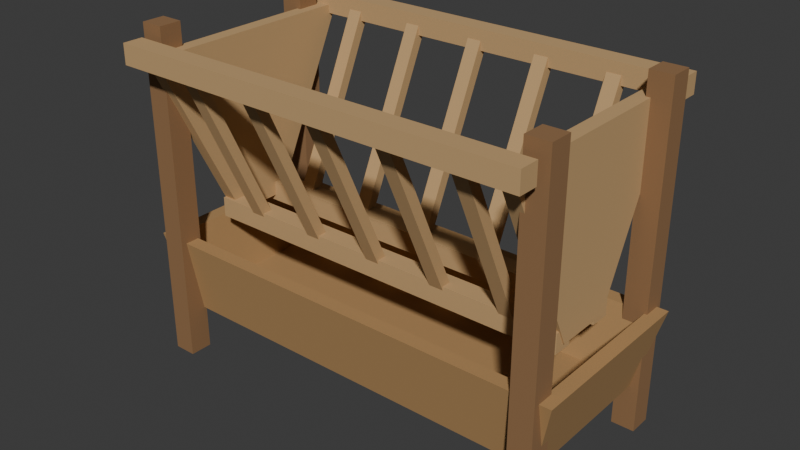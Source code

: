 # Source: source.blend  (saved by Blender 4.3.34; exported with 4.5.12 LTS)
import bpy
from mathutils import Matrix  # noqa: F401  (used for matrix-valued properties, if any)

bpy.ops.wm.read_factory_settings(use_empty=True)
scene = bpy.context.scene
scene.name = 'Scene'

# ---- collections
col_collection = bpy.data.collections.new('Collection'); scene.collection.children.link(col_collection)

# ---- materials (node trees are filled in below, after node groups)
mat_darktimberposts = bpy.data.materials.new('DarkTimberPosts')
mat_darktimberposts.diffuse_color = (0.28, 0.15, 0.065, 1.0)
mat_warmcatchtroughtimber = bpy.data.materials.new('WarmCatchTroughTimber')
mat_warmcatchtroughtimber.diffuse_color = (0.43, 0.25, 0.1, 1.0)
mat_lighthayracktimber = bpy.data.materials.new('LightHayRackTimber')
mat_lighthayracktimber.diffuse_color = (0.55, 0.35, 0.16, 1.0)

# ---- material node trees
mat_darktimberposts.use_nodes = True; mat_darktimberposts.node_tree.nodes.clear()
_N = mat_darktimberposts.node_tree.nodes; _L = mat_darktimberposts.node_tree.links
n0 = _N.new('ShaderNodeBsdfPrincipled'); n0.name = 'Principled BSDF'; n0.location = (10, 300)
n0.inputs[0].default_value = (0.28, 0.15, 0.065, 1.0)
n0.inputs[2].default_value = 0.9
n1 = _N.new('ShaderNodeOutputMaterial'); n1.name = 'Material Output'; n1.location = (300, 300)
_L.new(n0.outputs[0], n1.inputs[0])
n1.is_active_output = True
mat_warmcatchtroughtimber.use_nodes = True; mat_warmcatchtroughtimber.node_tree.nodes.clear()
_N = mat_warmcatchtroughtimber.node_tree.nodes; _L = mat_warmcatchtroughtimber.node_tree.links
n0 = _N.new('ShaderNodeBsdfPrincipled'); n0.name = 'Principled BSDF'; n0.location = (10, 300)
n0.inputs[0].default_value = (0.43, 0.25, 0.1, 1.0)
n0.inputs[2].default_value = 0.89
n1 = _N.new('ShaderNodeOutputMaterial'); n1.name = 'Material Output'; n1.location = (300, 300)
_L.new(n0.outputs[0], n1.inputs[0])
n1.is_active_output = True
mat_lighthayracktimber.use_nodes = True; mat_lighthayracktimber.node_tree.nodes.clear()
_N = mat_lighthayracktimber.node_tree.nodes; _L = mat_lighthayracktimber.node_tree.links
n0 = _N.new('ShaderNodeBsdfPrincipled'); n0.name = 'Principled BSDF'; n0.location = (10, 300)
n0.inputs[0].default_value = (0.55, 0.35, 0.16, 1.0)
n0.inputs[2].default_value = 0.87
n1 = _N.new('ShaderNodeOutputMaterial'); n1.name = 'Material Output'; n1.location = (300, 300)
_L.new(n0.outputs[0], n1.inputs[0])
n1.is_active_output = True

# ---- world
world_world = bpy.data.worlds.new('World'); scene.world = world_world
world_world.use_nodes = True; world_world.node_tree.nodes.clear()
_N = world_world.node_tree.nodes; _L = world_world.node_tree.links
n0 = _N.new('ShaderNodeOutputWorld'); n0.name = 'World Output'; n0.location = (300, 300)
n1 = _N.new('ShaderNodeBackground'); n1.name = 'Background'; n1.location = (10, 300)
n1.inputs[0].default_value = (0.05088, 0.05088, 0.05088, 1.0)
_L.new(n1.outputs[0], n0.inputs[0])
n0.is_active_output = True
world_world.color = (0.05088, 0.05088, 0.05088)
world_world.sun_shadow_jitter_overblur = 0.0

# ---- meshes
me_wholegroundmangerpost11 = bpy.data.meshes.new('WholeGroundMangerPost11')
me_wholegroundmangerpost11.from_pydata([(-0.74, -0.34, 0.0), (-0.66, -0.34, 0.0), (-0.66, -0.26, 0.0), (-0.74, -0.26, 0.0), (-0.74, -0.34, 1.18), (-0.66, -0.34, 1.18), (-0.66, -0.26, 1.18), (-0.74, -0.26, 1.18)], [], [(3, 2, 1, 0), (4, 5, 6, 7), (0, 1, 5, 4), (1, 2, 6, 5), (2, 3, 7, 6), (3, 0, 4, 7)])
me_wholegroundmangerpost11.materials.append(mat_darktimberposts)
me_wholegroundmangerpost11.materials.append(mat_warmcatchtroughtimber)
me_wholegroundmangerpost11.materials.append(mat_lighthayracktimber)
me_wholegroundmangerpost11.update()
me_wholegroundmangerpost12 = bpy.data.meshes.new('WholeGroundMangerPost12')
me_wholegroundmangerpost12.from_pydata([(-0.74, 0.26, 0.0), (-0.66, 0.26, 0.0), (-0.66, 0.34, 0.0), (-0.74, 0.34, 0.0), (-0.74, 0.26, 1.18), (-0.66, 0.26, 1.18), (-0.66, 0.34, 1.18), (-0.74, 0.34, 1.18)], [], [(3, 2, 1, 0), (4, 5, 6, 7), (0, 1, 5, 4), (1, 2, 6, 5), (2, 3, 7, 6), (3, 0, 4, 7)])
me_wholegroundmangerpost12.materials.append(mat_darktimberposts)
me_wholegroundmangerpost12.materials.append(mat_warmcatchtroughtimber)
me_wholegroundmangerpost12.materials.append(mat_lighthayracktimber)
me_wholegroundmangerpost12.update()
me_wholegroundmangerpost21 = bpy.data.meshes.new('WholeGroundMangerPost21')
me_wholegroundmangerpost21.from_pydata([(0.66, -0.34, 0.0), (0.74, -0.34, 0.0), (0.74, -0.26, 0.0), (0.66, -0.26, 0.0), (0.66, -0.34, 1.18), (0.74, -0.34, 1.18), (0.74, -0.26, 1.18), (0.66, -0.26, 1.18)], [], [(3, 2, 1, 0), (4, 5, 6, 7), (0, 1, 5, 4), (1, 2, 6, 5), (2, 3, 7, 6), (3, 0, 4, 7)])
me_wholegroundmangerpost21.materials.append(mat_darktimberposts)
me_wholegroundmangerpost21.materials.append(mat_warmcatchtroughtimber)
me_wholegroundmangerpost21.materials.append(mat_lighthayracktimber)
me_wholegroundmangerpost21.update()
me_wholegroundmangerpost22 = bpy.data.meshes.new('WholeGroundMangerPost22')
me_wholegroundmangerpost22.from_pydata([(0.66, 0.26, 0.0), (0.74, 0.26, 0.0), (0.74, 0.34, 0.0), (0.66, 0.34, 0.0), (0.66, 0.26, 1.18), (0.74, 0.26, 1.18), (0.74, 0.34, 1.18), (0.66, 0.34, 1.18)], [], [(3, 2, 1, 0), (4, 5, 6, 7), (0, 1, 5, 4), (1, 2, 6, 5), (2, 3, 7, 6), (3, 0, 4, 7)])
me_wholegroundmangerpost22.materials.append(mat_darktimberposts)
me_wholegroundmangerpost22.materials.append(mat_warmcatchtroughtimber)
me_wholegroundmangerpost22.materials.append(mat_lighthayracktimber)
me_wholegroundmangerpost22.update()
me_wholehollowlowercatchtrough = bpy.data.meshes.new('WholeHollowLowerCatchTrough')
me_wholehollowlowercatchtrough.from_pydata([(-0.71, -0.27, 0.16), (0.71, -0.27, 0.16), (0.71, 0.27, 0.16), (-0.71, 0.27, 0.16), (-0.78, -0.32, 0.43), (0.78, -0.32, 0.43), (0.78, 0.32, 0.43), (-0.78, 0.32, 0.43), (-0.73, -0.27, 0.43), (0.73, -0.27, 0.43), (0.73, 0.27, 0.43), (-0.73, 0.27, 0.43), (-0.68, -0.22, 0.21), (0.68, -0.22, 0.21), (0.68, 0.22, 0.21), (-0.68, 0.22, 0.21)], [], [(3, 2, 1, 0), (12, 13, 14, 15), (0, 1, 5, 4), (1, 2, 6, 5), (2, 3, 7, 6), (3, 0, 4, 7), (4, 5, 9, 8), (5, 6, 10, 9), (6, 7, 11, 10), (7, 4, 8, 11), (8, 9, 13, 12), (9, 10, 14, 13), (10, 11, 15, 14), (11, 8, 12, 15)])
me_wholehollowlowercatchtrough.polygons.foreach_set('material_index', [1, 1, 1, 1, 1, 1, 1, 1, 1, 1, 1, 1, 1, 1])
me_wholehollowlowercatchtrough.materials.append(mat_darktimberposts)
me_wholehollowlowercatchtrough.materials.append(mat_warmcatchtroughtimber)
me_wholehollowlowercatchtrough.materials.append(mat_lighthayracktimber)
me_wholehollowlowercatchtrough.update()
me_wholetaperedvrackendboard1 = bpy.data.meshes.new('WholeTaperedVRackEndBoard1')
me_wholetaperedvrackendboard1.from_pydata([(-0.675, -0.4, 1.1), (-0.675, -0.1, 0.48), (-0.675, 0.1, 0.48), (-0.675, 0.4, 1.1), (-0.625, -0.4, 1.1), (-0.625, -0.1, 0.48), (-0.625, 0.1, 0.48), (-0.625, 0.4, 1.1)], [], [(3, 2, 1, 0), (4, 5, 6, 7), (0, 1, 5, 4), (1, 2, 6, 5), (2, 3, 7, 6), (3, 0, 4, 7)])
me_wholetaperedvrackendboard1.polygons.foreach_set('material_index', [2, 2, 2, 2, 2, 2])
me_wholetaperedvrackendboard1.materials.append(mat_darktimberposts)
me_wholetaperedvrackendboard1.materials.append(mat_warmcatchtroughtimber)
me_wholetaperedvrackendboard1.materials.append(mat_lighthayracktimber)
me_wholetaperedvrackendboard1.update()
me_wholetaperedvrackendboard2 = bpy.data.meshes.new('WholeTaperedVRackEndBoard2')
me_wholetaperedvrackendboard2.from_pydata([(0.625, -0.4, 1.1), (0.625, -0.1, 0.48), (0.625, 0.1, 0.48), (0.625, 0.4, 1.1), (0.675, -0.4, 1.1), (0.675, -0.1, 0.48), (0.675, 0.1, 0.48), (0.675, 0.4, 1.1)], [], [(3, 2, 1, 0), (4, 5, 6, 7), (0, 1, 5, 4), (1, 2, 6, 5), (2, 3, 7, 6), (3, 0, 4, 7)])
me_wholetaperedvrackendboard2.polygons.foreach_set('material_index', [2, 2, 2, 2, 2, 2])
me_wholetaperedvrackendboard2.materials.append(mat_darktimberposts)
me_wholetaperedvrackendboard2.materials.append(mat_warmcatchtroughtimber)
me_wholetaperedvrackendboard2.materials.append(mat_lighthayracktimber)
me_wholetaperedvrackendboard2.update()
me_wholevrackupperlongrail1 = bpy.data.meshes.new('WholeVRackUpperLongRail1')
me_wholevrackupperlongrail1.from_pydata([(-0.72, -0.435, 1.07), (0.72, -0.435, 1.07), (0.72, -0.365, 1.07), (-0.72, -0.365, 1.07), (-0.72, -0.435, 1.14), (0.72, -0.435, 1.14), (0.72, -0.365, 1.14), (-0.72, -0.365, 1.14)], [], [(3, 2, 1, 0), (4, 5, 6, 7), (0, 1, 5, 4), (1, 2, 6, 5), (2, 3, 7, 6), (3, 0, 4, 7)])
me_wholevrackupperlongrail1.polygons.foreach_set('material_index', [2, 2, 2, 2, 2, 2])
me_wholevrackupperlongrail1.materials.append(mat_darktimberposts)
me_wholevrackupperlongrail1.materials.append(mat_warmcatchtroughtimber)
me_wholevrackupperlongrail1.materials.append(mat_lighthayracktimber)
me_wholevrackupperlongrail1.update()
me_wholevracklowerlongrail1 = bpy.data.meshes.new('WholeVRackLowerLongRail1')
me_wholevracklowerlongrail1.from_pydata([(-0.67, -0.135, 0.46), (0.67, -0.135, 0.46), (0.67, -0.065, 0.46), (-0.67, -0.065, 0.46), (-0.67, -0.135, 0.53), (0.67, -0.135, 0.53), (0.67, -0.065, 0.53), (-0.67, -0.065, 0.53)], [], [(3, 2, 1, 0), (4, 5, 6, 7), (0, 1, 5, 4), (1, 2, 6, 5), (2, 3, 7, 6), (3, 0, 4, 7)])
me_wholevracklowerlongrail1.polygons.foreach_set('material_index', [2, 2, 2, 2, 2, 2])
me_wholevracklowerlongrail1.materials.append(mat_darktimberposts)
me_wholevracklowerlongrail1.materials.append(mat_warmcatchtroughtimber)
me_wholevracklowerlongrail1.materials.append(mat_lighthayracktimber)
me_wholevracklowerlongrail1.update()
me_wholeinwardslopinghayslat11 = bpy.data.meshes.new('WholeInwardSlopingHaySlat11')
me_wholeinwardslopinghayslat11.from_pydata([(-0.525, -0.1214, 0.4875), (-0.475, -0.1214, 0.4875), (-0.475, -0.08864, 0.5025), (-0.525, -0.08864, 0.5025), (-0.525, -0.3964, 1.088), (-0.475, -0.3964, 1.088), (-0.475, -0.3636, 1.102), (-0.525, -0.3636, 1.102)], [], [(3, 2, 1, 0), (4, 5, 6, 7), (0, 1, 5, 4), (1, 2, 6, 5), (2, 3, 7, 6), (3, 0, 4, 7)])
me_wholeinwardslopinghayslat11.polygons.foreach_set('material_index', [2, 2, 2, 2, 2, 2])
me_wholeinwardslopinghayslat11.materials.append(mat_darktimberposts)
me_wholeinwardslopinghayslat11.materials.append(mat_warmcatchtroughtimber)
me_wholeinwardslopinghayslat11.materials.append(mat_lighthayracktimber)
me_wholeinwardslopinghayslat11.update()
me_wholeinwardslopinghayslat12 = bpy.data.meshes.new('WholeInwardSlopingHaySlat12')
me_wholeinwardslopinghayslat12.from_pydata([(-0.275, -0.1214, 0.4875), (-0.225, -0.1214, 0.4875), (-0.225, -0.08864, 0.5025), (-0.275, -0.08864, 0.5025), (-0.275, -0.3964, 1.088), (-0.225, -0.3964, 1.088), (-0.225, -0.3636, 1.102), (-0.275, -0.3636, 1.102)], [], [(3, 2, 1, 0), (4, 5, 6, 7), (0, 1, 5, 4), (1, 2, 6, 5), (2, 3, 7, 6), (3, 0, 4, 7)])
me_wholeinwardslopinghayslat12.polygons.foreach_set('material_index', [2, 2, 2, 2, 2, 2])
me_wholeinwardslopinghayslat12.materials.append(mat_darktimberposts)
me_wholeinwardslopinghayslat12.materials.append(mat_warmcatchtroughtimber)
me_wholeinwardslopinghayslat12.materials.append(mat_lighthayracktimber)
me_wholeinwardslopinghayslat12.update()
me_wholeinwardslopinghayslat13 = bpy.data.meshes.new('WholeInwardSlopingHaySlat13')
me_wholeinwardslopinghayslat13.from_pydata([(-0.025, -0.1214, 0.4875), (0.025, -0.1214, 0.4875), (0.025, -0.08864, 0.5025), (-0.025, -0.08864, 0.5025), (-0.025, -0.3964, 1.088), (0.025, -0.3964, 1.088), (0.025, -0.3636, 1.102), (-0.025, -0.3636, 1.102)], [], [(3, 2, 1, 0), (4, 5, 6, 7), (0, 1, 5, 4), (1, 2, 6, 5), (2, 3, 7, 6), (3, 0, 4, 7)])
me_wholeinwardslopinghayslat13.polygons.foreach_set('material_index', [2, 2, 2, 2, 2, 2])
me_wholeinwardslopinghayslat13.materials.append(mat_darktimberposts)
me_wholeinwardslopinghayslat13.materials.append(mat_warmcatchtroughtimber)
me_wholeinwardslopinghayslat13.materials.append(mat_lighthayracktimber)
me_wholeinwardslopinghayslat13.update()
me_wholeinwardslopinghayslat14 = bpy.data.meshes.new('WholeInwardSlopingHaySlat14')
me_wholeinwardslopinghayslat14.from_pydata([(0.225, -0.1214, 0.4875), (0.275, -0.1214, 0.4875), (0.275, -0.08864, 0.5025), (0.225, -0.08864, 0.5025), (0.225, -0.3964, 1.088), (0.275, -0.3964, 1.088), (0.275, -0.3636, 1.102), (0.225, -0.3636, 1.102)], [], [(3, 2, 1, 0), (4, 5, 6, 7), (0, 1, 5, 4), (1, 2, 6, 5), (2, 3, 7, 6), (3, 0, 4, 7)])
me_wholeinwardslopinghayslat14.polygons.foreach_set('material_index', [2, 2, 2, 2, 2, 2])
me_wholeinwardslopinghayslat14.materials.append(mat_darktimberposts)
me_wholeinwardslopinghayslat14.materials.append(mat_warmcatchtroughtimber)
me_wholeinwardslopinghayslat14.materials.append(mat_lighthayracktimber)
me_wholeinwardslopinghayslat14.update()
me_wholeinwardslopinghayslat15 = bpy.data.meshes.new('WholeInwardSlopingHaySlat15')
me_wholeinwardslopinghayslat15.from_pydata([(0.475, -0.1214, 0.4875), (0.525, -0.1214, 0.4875), (0.525, -0.08864, 0.5025), (0.475, -0.08864, 0.5025), (0.475, -0.3964, 1.088), (0.525, -0.3964, 1.088), (0.525, -0.3636, 1.102), (0.475, -0.3636, 1.102)], [], [(3, 2, 1, 0), (4, 5, 6, 7), (0, 1, 5, 4), (1, 2, 6, 5), (2, 3, 7, 6), (3, 0, 4, 7)])
me_wholeinwardslopinghayslat15.polygons.foreach_set('material_index', [2, 2, 2, 2, 2, 2])
me_wholeinwardslopinghayslat15.materials.append(mat_darktimberposts)
me_wholeinwardslopinghayslat15.materials.append(mat_warmcatchtroughtimber)
me_wholeinwardslopinghayslat15.materials.append(mat_lighthayracktimber)
me_wholeinwardslopinghayslat15.update()
me_wholevrackupperlongrail2 = bpy.data.meshes.new('WholeVRackUpperLongRail2')
me_wholevrackupperlongrail2.from_pydata([(-0.72, 0.365, 1.07), (0.72, 0.365, 1.07), (0.72, 0.435, 1.07), (-0.72, 0.435, 1.07), (-0.72, 0.365, 1.14), (0.72, 0.365, 1.14), (0.72, 0.435, 1.14), (-0.72, 0.435, 1.14)], [], [(3, 2, 1, 0), (4, 5, 6, 7), (0, 1, 5, 4), (1, 2, 6, 5), (2, 3, 7, 6), (3, 0, 4, 7)])
me_wholevrackupperlongrail2.polygons.foreach_set('material_index', [2, 2, 2, 2, 2, 2])
me_wholevrackupperlongrail2.materials.append(mat_darktimberposts)
me_wholevrackupperlongrail2.materials.append(mat_warmcatchtroughtimber)
me_wholevrackupperlongrail2.materials.append(mat_lighthayracktimber)
me_wholevrackupperlongrail2.update()
me_wholevracklowerlongrail2 = bpy.data.meshes.new('WholeVRackLowerLongRail2')
me_wholevracklowerlongrail2.from_pydata([(-0.67, 0.065, 0.46), (0.67, 0.065, 0.46), (0.67, 0.135, 0.46), (-0.67, 0.135, 0.46), (-0.67, 0.065, 0.53), (0.67, 0.065, 0.53), (0.67, 0.135, 0.53), (-0.67, 0.135, 0.53)], [], [(3, 2, 1, 0), (4, 5, 6, 7), (0, 1, 5, 4), (1, 2, 6, 5), (2, 3, 7, 6), (3, 0, 4, 7)])
me_wholevracklowerlongrail2.polygons.foreach_set('material_index', [2, 2, 2, 2, 2, 2])
me_wholevracklowerlongrail2.materials.append(mat_darktimberposts)
me_wholevracklowerlongrail2.materials.append(mat_warmcatchtroughtimber)
me_wholevracklowerlongrail2.materials.append(mat_lighthayracktimber)
me_wholevracklowerlongrail2.update()
me_wholeinwardslopinghayslat21 = bpy.data.meshes.new('WholeInwardSlopingHaySlat21')
me_wholeinwardslopinghayslat21.from_pydata([(-0.525, 0.08864, 0.5025), (-0.475, 0.08864, 0.5025), (-0.475, 0.1214, 0.4875), (-0.525, 0.1214, 0.4875), (-0.525, 0.3636, 1.102), (-0.475, 0.3636, 1.102), (-0.475, 0.3964, 1.088), (-0.525, 0.3964, 1.088)], [], [(3, 2, 1, 0), (4, 5, 6, 7), (0, 1, 5, 4), (1, 2, 6, 5), (2, 3, 7, 6), (3, 0, 4, 7)])
me_wholeinwardslopinghayslat21.polygons.foreach_set('material_index', [2, 2, 2, 2, 2, 2])
me_wholeinwardslopinghayslat21.materials.append(mat_darktimberposts)
me_wholeinwardslopinghayslat21.materials.append(mat_warmcatchtroughtimber)
me_wholeinwardslopinghayslat21.materials.append(mat_lighthayracktimber)
me_wholeinwardslopinghayslat21.update()
me_wholeinwardslopinghayslat22 = bpy.data.meshes.new('WholeInwardSlopingHaySlat22')
me_wholeinwardslopinghayslat22.from_pydata([(-0.275, 0.08864, 0.5025), (-0.225, 0.08864, 0.5025), (-0.225, 0.1214, 0.4875), (-0.275, 0.1214, 0.4875), (-0.275, 0.3636, 1.102), (-0.225, 0.3636, 1.102), (-0.225, 0.3964, 1.088), (-0.275, 0.3964, 1.088)], [], [(3, 2, 1, 0), (4, 5, 6, 7), (0, 1, 5, 4), (1, 2, 6, 5), (2, 3, 7, 6), (3, 0, 4, 7)])
me_wholeinwardslopinghayslat22.polygons.foreach_set('material_index', [2, 2, 2, 2, 2, 2])
me_wholeinwardslopinghayslat22.materials.append(mat_darktimberposts)
me_wholeinwardslopinghayslat22.materials.append(mat_warmcatchtroughtimber)
me_wholeinwardslopinghayslat22.materials.append(mat_lighthayracktimber)
me_wholeinwardslopinghayslat22.update()
me_wholeinwardslopinghayslat23 = bpy.data.meshes.new('WholeInwardSlopingHaySlat23')
me_wholeinwardslopinghayslat23.from_pydata([(-0.025, 0.08864, 0.5025), (0.025, 0.08864, 0.5025), (0.025, 0.1214, 0.4875), (-0.025, 0.1214, 0.4875), (-0.025, 0.3636, 1.102), (0.025, 0.3636, 1.102), (0.025, 0.3964, 1.088), (-0.025, 0.3964, 1.088)], [], [(3, 2, 1, 0), (4, 5, 6, 7), (0, 1, 5, 4), (1, 2, 6, 5), (2, 3, 7, 6), (3, 0, 4, 7)])
me_wholeinwardslopinghayslat23.polygons.foreach_set('material_index', [2, 2, 2, 2, 2, 2])
me_wholeinwardslopinghayslat23.materials.append(mat_darktimberposts)
me_wholeinwardslopinghayslat23.materials.append(mat_warmcatchtroughtimber)
me_wholeinwardslopinghayslat23.materials.append(mat_lighthayracktimber)
me_wholeinwardslopinghayslat23.update()
me_wholeinwardslopinghayslat24 = bpy.data.meshes.new('WholeInwardSlopingHaySlat24')
me_wholeinwardslopinghayslat24.from_pydata([(0.225, 0.08864, 0.5025), (0.275, 0.08864, 0.5025), (0.275, 0.1214, 0.4875), (0.225, 0.1214, 0.4875), (0.225, 0.3636, 1.102), (0.275, 0.3636, 1.102), (0.275, 0.3964, 1.088), (0.225, 0.3964, 1.088)], [], [(3, 2, 1, 0), (4, 5, 6, 7), (0, 1, 5, 4), (1, 2, 6, 5), (2, 3, 7, 6), (3, 0, 4, 7)])
me_wholeinwardslopinghayslat24.polygons.foreach_set('material_index', [2, 2, 2, 2, 2, 2])
me_wholeinwardslopinghayslat24.materials.append(mat_darktimberposts)
me_wholeinwardslopinghayslat24.materials.append(mat_warmcatchtroughtimber)
me_wholeinwardslopinghayslat24.materials.append(mat_lighthayracktimber)
me_wholeinwardslopinghayslat24.update()
me_wholeinwardslopinghayslat25 = bpy.data.meshes.new('WholeInwardSlopingHaySlat25')
me_wholeinwardslopinghayslat25.from_pydata([(0.475, 0.08864, 0.5025), (0.525, 0.08864, 0.5025), (0.525, 0.1214, 0.4875), (0.475, 0.1214, 0.4875), (0.475, 0.3636, 1.102), (0.525, 0.3636, 1.102), (0.525, 0.3964, 1.088), (0.475, 0.3964, 1.088)], [], [(3, 2, 1, 0), (4, 5, 6, 7), (0, 1, 5, 4), (1, 2, 6, 5), (2, 3, 7, 6), (3, 0, 4, 7)])
me_wholeinwardslopinghayslat25.polygons.foreach_set('material_index', [2, 2, 2, 2, 2, 2])
me_wholeinwardslopinghayslat25.materials.append(mat_darktimberposts)
me_wholeinwardslopinghayslat25.materials.append(mat_warmcatchtroughtimber)
me_wholeinwardslopinghayslat25.materials.append(mat_lighthayracktimber)
me_wholeinwardslopinghayslat25.update()

# ---- objects
ob_oneemptyvrackhaymanger = bpy.data.objects.new('OneEmptyVRackHayManger', None)
ob_wholegroundmangerpost11 = bpy.data.objects.new('WholeGroundMangerPost11', me_wholegroundmangerpost11)
ob_wholegroundmangerpost12 = bpy.data.objects.new('WholeGroundMangerPost12', me_wholegroundmangerpost12)
ob_wholegroundmangerpost21 = bpy.data.objects.new('WholeGroundMangerPost21', me_wholegroundmangerpost21)
ob_wholegroundmangerpost22 = bpy.data.objects.new('WholeGroundMangerPost22', me_wholegroundmangerpost22)
ob_wholehollowlowercatchtrough = bpy.data.objects.new('WholeHollowLowerCatchTrough', me_wholehollowlowercatchtrough)
ob_wholetaperedvrackendboard1 = bpy.data.objects.new('WholeTaperedVRackEndBoard1', me_wholetaperedvrackendboard1)
ob_wholetaperedvrackendboard2 = bpy.data.objects.new('WholeTaperedVRackEndBoard2', me_wholetaperedvrackendboard2)
ob_wholevrackupperlongrail1 = bpy.data.objects.new('WholeVRackUpperLongRail1', me_wholevrackupperlongrail1)
ob_wholevracklowerlongrail1 = bpy.data.objects.new('WholeVRackLowerLongRail1', me_wholevracklowerlongrail1)
ob_wholeinwardslopinghayslat11 = bpy.data.objects.new('WholeInwardSlopingHaySlat11', me_wholeinwardslopinghayslat11)
ob_wholeinwardslopinghayslat12 = bpy.data.objects.new('WholeInwardSlopingHaySlat12', me_wholeinwardslopinghayslat12)
ob_wholeinwardslopinghayslat13 = bpy.data.objects.new('WholeInwardSlopingHaySlat13', me_wholeinwardslopinghayslat13)
ob_wholeinwardslopinghayslat14 = bpy.data.objects.new('WholeInwardSlopingHaySlat14', me_wholeinwardslopinghayslat14)
ob_wholeinwardslopinghayslat15 = bpy.data.objects.new('WholeInwardSlopingHaySlat15', me_wholeinwardslopinghayslat15)
ob_wholevrackupperlongrail2 = bpy.data.objects.new('WholeVRackUpperLongRail2', me_wholevrackupperlongrail2)
ob_wholevracklowerlongrail2 = bpy.data.objects.new('WholeVRackLowerLongRail2', me_wholevracklowerlongrail2)
ob_wholeinwardslopinghayslat21 = bpy.data.objects.new('WholeInwardSlopingHaySlat21', me_wholeinwardslopinghayslat21)
ob_wholeinwardslopinghayslat22 = bpy.data.objects.new('WholeInwardSlopingHaySlat22', me_wholeinwardslopinghayslat22)
ob_wholeinwardslopinghayslat23 = bpy.data.objects.new('WholeInwardSlopingHaySlat23', me_wholeinwardslopinghayslat23)
ob_wholeinwardslopinghayslat24 = bpy.data.objects.new('WholeInwardSlopingHaySlat24', me_wholeinwardslopinghayslat24)
ob_wholeinwardslopinghayslat25 = bpy.data.objects.new('WholeInwardSlopingHaySlat25', me_wholeinwardslopinghayslat25)

# ---- transforms, parenting, visibility, modifiers, constraints
ob_oneemptyvrackhaymanger.location = (0.0, 0.0, 0.0)
ob_wholegroundmangerpost11.parent = ob_oneemptyvrackhaymanger
ob_wholegroundmangerpost11.location = (0.0, 0.0, 0.0)
ob_wholegroundmangerpost12.parent = ob_oneemptyvrackhaymanger
ob_wholegroundmangerpost12.location = (0.0, 0.0, 0.0)
ob_wholegroundmangerpost21.parent = ob_oneemptyvrackhaymanger
ob_wholegroundmangerpost21.location = (0.0, 0.0, 0.0)
ob_wholegroundmangerpost22.parent = ob_oneemptyvrackhaymanger
ob_wholegroundmangerpost22.location = (0.0, 0.0, 0.0)
ob_wholehollowlowercatchtrough.parent = ob_oneemptyvrackhaymanger
ob_wholehollowlowercatchtrough.location = (0.0, 0.0, 0.0)
ob_wholetaperedvrackendboard1.parent = ob_oneemptyvrackhaymanger
ob_wholetaperedvrackendboard1.location = (0.0, 0.0, 0.0)
ob_wholetaperedvrackendboard2.parent = ob_oneemptyvrackhaymanger
ob_wholetaperedvrackendboard2.location = (0.0, 0.0, 0.0)
ob_wholevrackupperlongrail1.parent = ob_oneemptyvrackhaymanger
ob_wholevrackupperlongrail1.location = (0.0, 0.0, 0.0)
ob_wholevracklowerlongrail1.parent = ob_oneemptyvrackhaymanger
ob_wholevracklowerlongrail1.location = (0.0, 0.0, 0.0)
ob_wholeinwardslopinghayslat11.parent = ob_oneemptyvrackhaymanger
ob_wholeinwardslopinghayslat11.location = (0.0, 0.0, 0.0)
ob_wholeinwardslopinghayslat12.parent = ob_oneemptyvrackhaymanger
ob_wholeinwardslopinghayslat12.location = (0.0, 0.0, 0.0)
ob_wholeinwardslopinghayslat13.parent = ob_oneemptyvrackhaymanger
ob_wholeinwardslopinghayslat13.location = (0.0, 0.0, 0.0)
ob_wholeinwardslopinghayslat14.parent = ob_oneemptyvrackhaymanger
ob_wholeinwardslopinghayslat14.location = (0.0, 0.0, 0.0)
ob_wholeinwardslopinghayslat15.parent = ob_oneemptyvrackhaymanger
ob_wholeinwardslopinghayslat15.location = (0.0, 0.0, 0.0)
ob_wholevrackupperlongrail2.parent = ob_oneemptyvrackhaymanger
ob_wholevrackupperlongrail2.location = (0.0, 0.0, 0.0)
ob_wholevracklowerlongrail2.parent = ob_oneemptyvrackhaymanger
ob_wholevracklowerlongrail2.location = (0.0, 0.0, 0.0)
ob_wholeinwardslopinghayslat21.parent = ob_oneemptyvrackhaymanger
ob_wholeinwardslopinghayslat21.location = (0.0, 0.0, 0.0)
ob_wholeinwardslopinghayslat22.parent = ob_oneemptyvrackhaymanger
ob_wholeinwardslopinghayslat22.location = (0.0, 0.0, 0.0)
ob_wholeinwardslopinghayslat23.parent = ob_oneemptyvrackhaymanger
ob_wholeinwardslopinghayslat23.location = (0.0, 0.0, 0.0)
ob_wholeinwardslopinghayslat24.parent = ob_oneemptyvrackhaymanger
ob_wholeinwardslopinghayslat24.location = (0.0, 0.0, 0.0)
ob_wholeinwardslopinghayslat25.parent = ob_oneemptyvrackhaymanger
ob_wholeinwardslopinghayslat25.location = (0.0, 0.0, 0.0)

# ---- collection membership
scene.collection.objects.link(ob_oneemptyvrackhaymanger)
scene.collection.objects.link(ob_wholegroundmangerpost11)
scene.collection.objects.link(ob_wholegroundmangerpost12)
scene.collection.objects.link(ob_wholegroundmangerpost21)
scene.collection.objects.link(ob_wholegroundmangerpost22)
scene.collection.objects.link(ob_wholehollowlowercatchtrough)
scene.collection.objects.link(ob_wholetaperedvrackendboard1)
scene.collection.objects.link(ob_wholetaperedvrackendboard2)
scene.collection.objects.link(ob_wholevrackupperlongrail1)
scene.collection.objects.link(ob_wholevracklowerlongrail1)
scene.collection.objects.link(ob_wholeinwardslopinghayslat11)
scene.collection.objects.link(ob_wholeinwardslopinghayslat12)
scene.collection.objects.link(ob_wholeinwardslopinghayslat13)
scene.collection.objects.link(ob_wholeinwardslopinghayslat14)
scene.collection.objects.link(ob_wholeinwardslopinghayslat15)
scene.collection.objects.link(ob_wholevrackupperlongrail2)
scene.collection.objects.link(ob_wholevracklowerlongrail2)
scene.collection.objects.link(ob_wholeinwardslopinghayslat21)
scene.collection.objects.link(ob_wholeinwardslopinghayslat22)
scene.collection.objects.link(ob_wholeinwardslopinghayslat23)
scene.collection.objects.link(ob_wholeinwardslopinghayslat24)
scene.collection.objects.link(ob_wholeinwardslopinghayslat25)

# ---- scene / render settings (as saved in the file)
scene.frame_start = 1; scene.frame_end = 250; scene.frame_set(1)
scene.render.engine = 'CYCLES'
scene.render.use_compositing = False
scene.cycles.use_denoising = False
scene.cycles.samples = 128
scene.cycles.use_adaptive_sampling = False
scene.cycles.seed = 17
bpy.context.view_layer.update()

# ---- added for rendering (the .blend has no active camera and no usable light): camera, sun
cam_auto = bpy.data.cameras.new('AutoCamera')
cam_auto.lens = 50.0
cam_auto.sensor_width = 36.0
cam_auto.clip_end = 1000.0
ob_auto_camera = bpy.data.objects.new('AutoCamera', cam_auto)
scene.collection.objects.link(ob_auto_camera)
ob_auto_camera.location = (1.98069, -2.37683, 2.17456)
ob_auto_camera.rotation_euler = (1.09748, -7.21219e-08, 0.694738)
scene.camera = ob_auto_camera
light_auto_sun = bpy.data.lights.new('AutoSun', 'SUN')
light_auto_sun.energy = 3.0
light_auto_sun.angle = 0.0523599
ob_auto_sun = bpy.data.objects.new('AutoSun', light_auto_sun)
scene.collection.objects.link(ob_auto_sun)
ob_auto_sun.rotation_euler = (0.872665, 0.174533, 0.523599)
bpy.context.view_layer.update()
